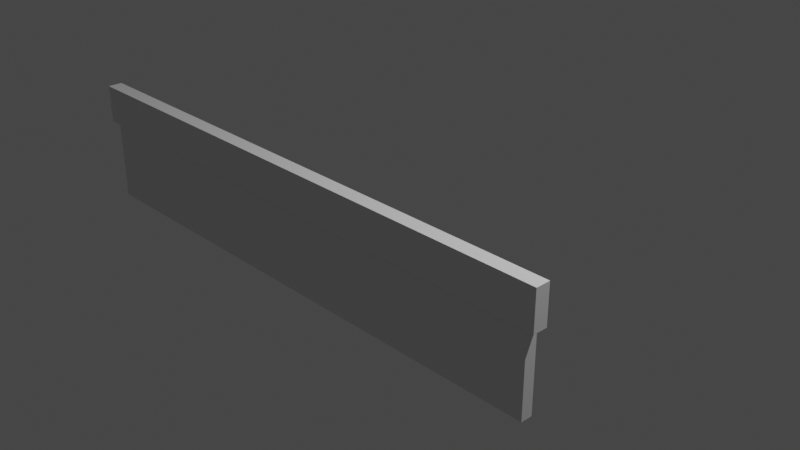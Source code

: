 # Source: 3r-balkonbruestung.blend  (saved by Blender 3.6.13; exported with 4.5.12 LTS)
import bpy
from mathutils import Matrix  # noqa: F401  (used for matrix-valued properties, if any)

bpy.ops.wm.read_factory_settings(use_empty=True)
scene = bpy.context.scene
scene.name = 'Scene'

# ---- collections
col_collection = bpy.data.collections.new('Collection'); scene.collection.children.link(col_collection)

# ---- materials (node trees are filled in below, after node groups)
mat_material = bpy.data.materials.new('Material')
mat_material.alpha_threshold = 0.0
mat_material.use_transparent_shadow = False
mat_material.roughness = 0.5
mat_material.line_color = (0.0, 0.0, 0.0, 1.0)

# ---- material node trees
mat_material.use_nodes = True; mat_material.node_tree.nodes.clear()
_N = mat_material.node_tree.nodes; _L = mat_material.node_tree.links
n0 = _N.new('ShaderNodeOutputMaterial'); n0.name = 'Material Output'; n0.location = (300, 300)
n1 = _N.new('ShaderNodeBsdfPrincipled'); n1.name = 'Principled BSDF'; n1.location = (10, 300)
n1.distribution = 'GGX'
n1.subsurface_method = 'RANDOM_WALK_SKIN'
n1.inputs[3].default_value = 1.45
n1.inputs[27].default_value = (0.0, 0.0, 0.0, 1.0)
n1.inputs[28].default_value = 1.0
_L.new(n1.outputs[0], n0.inputs[0])
n0.is_active_output = True

# ---- world
world_world = bpy.data.worlds.new('World'); scene.world = world_world
world_world.use_nodes = True; world_world.node_tree.nodes.clear()
_N = world_world.node_tree.nodes; _L = world_world.node_tree.links
n0 = _N.new('ShaderNodeOutputWorld'); n0.name = 'World Output'; n0.location = (300, 300)
n1 = _N.new('ShaderNodeBackground'); n1.name = 'Background'; n1.location = (10, 300)
n1.inputs[0].default_value = (0.05088, 0.05088, 0.05088, 1.0)
_L.new(n1.outputs[0], n0.inputs[0])
n0.is_active_output = True
world_world.color = (0.05088, 0.05088, 0.05088)
world_world.use_sun_shadow = False
world_world.sun_shadow_jitter_overblur = 0.0

# ---- cameras
cam_camera = bpy.data.cameras.new('Camera')
cam_camera.clip_end = 100.0
cam_camera.ortho_scale = 7.314

# ---- lights
light_light = bpy.data.lights.new('Light', 'POINT')
light_light.transmission_factor = 0.0
light_light.energy = 1000.0
light_light.shadow_soft_size = 0.1
light_light.shadow_maximum_resolution = 0.006
light_light.use_absolute_resolution = True

# ---- meshes
me_cube = bpy.data.meshes.new('Cube')
me_cube.from_pydata([(2.89, -1.45, 1.0), (-2.89, -1.45, 1.0), (2.89, -1.3, 1.0), (-2.89, -1.3, 1.0), (2.89, -1.45, 0.6), (-2.89, -1.3, 0.6), (-2.89, -1.45, 0.6), (2.89, -1.3, 0.6), (-2.98, -1.3, 0.6), (-2.98, -1.3, 1.0), (-2.98, -1.45, 1.0), (-2.98, -1.45, 0.6), (2.98, -1.3, 1.0), (2.98, -1.45, 1.0), (2.98, -1.45, 0.6), (2.98, -1.3, 0.6), (2.98, -1.42, 0.6), (-2.98, -1.42, 0.6), (2.89, -1.3, -0.25), (-2.89, -1.3, -0.25), (2.89, -1.42, 0.6), (-2.89, -1.42, 0.6), (2.89, -1.42, -0.25), (-2.89, -1.42, -0.25)], [], [(0, 2, 3, 1), (6, 21, 20, 4), (5, 3, 2, 7), (4, 0, 1, 6), (14, 4, 20, 16), (20, 7, 15, 16), (21, 6, 11, 17), (19, 5, 7, 18), (23, 19, 18, 22), (11, 10, 9, 8, 17), (1, 3, 9, 10), (3, 5, 8, 9), (6, 1, 10, 11), (15, 12, 13, 14, 16), (0, 4, 14, 13), (2, 0, 13, 12), (7, 2, 12, 15), (17, 8, 5, 21), (22, 20, 21, 23), (20, 22, 18, 7), (19, 23, 21, 5)])
_uv = me_cube.uv_layers.new(name='UVMap')
_uv.uv.foreach_set('vector', [0.625, 0.5, 0.875, 0.5, 0.875, 0.75, 0.625, 0.75, 0.5777, 0.75, 0.0, 0.0, 0.5777, 0.5, 0.5777, 0.5, 0.5777, 0.0, 0.625, 0.0, 0.625, 0.25, 0.5777, 0.25, 0.5777, 0.5, 0.625, 0.5, 0.625, 0.75, 0.5777, 0.75, 0.5777, 0.5, 0.5777, 0.5, 0.5777, 0.5, 0.5777, 0.375, 0.5777, 0.5, 0.5777, 0.25, 0.5777, 0.25, 0.5777, 0.375, 0.0, 0.0, 0.5777, 0.75, 0.5777, 0.75, 0.5777, 0.875, 0.4138, 0.0, 0.5777, 0.0, 0.5777, 0.25, 0.4138, 0.25, 0.4138, 0.75, 0.4138, 0.0, 0.4138, 0.25, 0.4138, 0.5, 0.5777, 0.75, 0.625, 0.75, 0.625, 1.0, 0.5777, 1.0, 0.5777, 0.875, 0.625, 0.75, 0.875, 0.75, 0.875, 0.75, 0.625, 0.75, 0.625, 0.0, 0.5777, 0.0, 0.5777, 0.0, 0.625, 0.0, 0.5777, 0.75, 0.625, 0.75, 0.625, 0.75, 0.5777, 0.75, 0.5777, 0.25, 0.625, 0.25, 0.625, 0.5, 0.5777, 0.5, 0.5777, 0.375, 0.625, 0.5, 0.5777, 0.5, 0.5777, 0.5, 0.625, 0.5, 0.875, 0.5, 0.625, 0.5, 0.625, 0.5, 0.875, 0.5, 0.5777, 0.25, 0.625, 0.25, 0.625, 0.25, 0.5777, 0.25, 0.5777, 0.875, 0.5777, 0.0, 0.5777, 0.0, 0.0, 0.0, 0.4138, 0.5, 0.5777, 0.5, 0.5777, 0.75, 0.4138, 0.75, 0.5777, 0.5, 0.4138, 0.5, 0.4138, 0.25, 0.5777, 0.25, 0.4138, 0.0, 0.4138, 0.75, 0.5777, 0.75, 0.5777, 0.0])
me_cube.materials.append(mat_material)
me_cube.use_mirror_vertex_groups = False
me_cube.update()

# ---- objects
ob_3r_balkonbruestung = bpy.data.objects.new('3r-balkonbruestung', me_cube)
ob_light = bpy.data.objects.new('Light', light_light)
ob_camera = bpy.data.objects.new('Camera', cam_camera)

# ---- transforms, parenting, visibility, modifiers, constraints
ob_3r_balkonbruestung.location = (0.0, 0.0, 0.0)
ob_3r_balkonbruestung.lock_rotations_4d = False
ob_3r_balkonbruestung.empty_display_type = 'ARROWS'
ob_3r_balkonbruestung.lineart.crease_threshold = 0.0
ob_light.location = (4.076, 1.005, 5.904)
ob_light.rotation_euler = (0.6503, 0.05522, 1.866)
ob_light.lock_rotations_4d = False
ob_light.empty_display_type = 'ARROWS'
ob_light.color = (0.0, 0.0, 0.0, 0.0)
ob_light.lineart.crease_threshold = 0.0
ob_camera.location = (7.359, -6.926, 4.958)
ob_camera.rotation_euler = (1.109, 0.0, 0.8149)
ob_camera.lock_rotations_4d = False
ob_camera.empty_display_type = 'ARROWS'
ob_camera.color = (0.0, 0.0, 0.0, 0.0)
ob_camera.display_type = 'WIRE'
ob_camera.lineart.crease_threshold = 0.0

# ---- collection membership
col_collection.objects.link(ob_3r_balkonbruestung)
col_collection.objects.link(ob_light)
col_collection.objects.link(ob_camera)

# ---- scene / render settings (as saved in the file)
scene.camera = ob_camera
scene.frame_start = 1; scene.frame_end = 250; scene.frame_set(1)
scene.render.engine = 'BLENDER_EEVEE_NEXT'
scene.cycles.sampling_pattern = 'TABULATED_SOBOL'
scene.view_settings.view_transform = 'Filmic'
bpy.context.view_layer.update()
